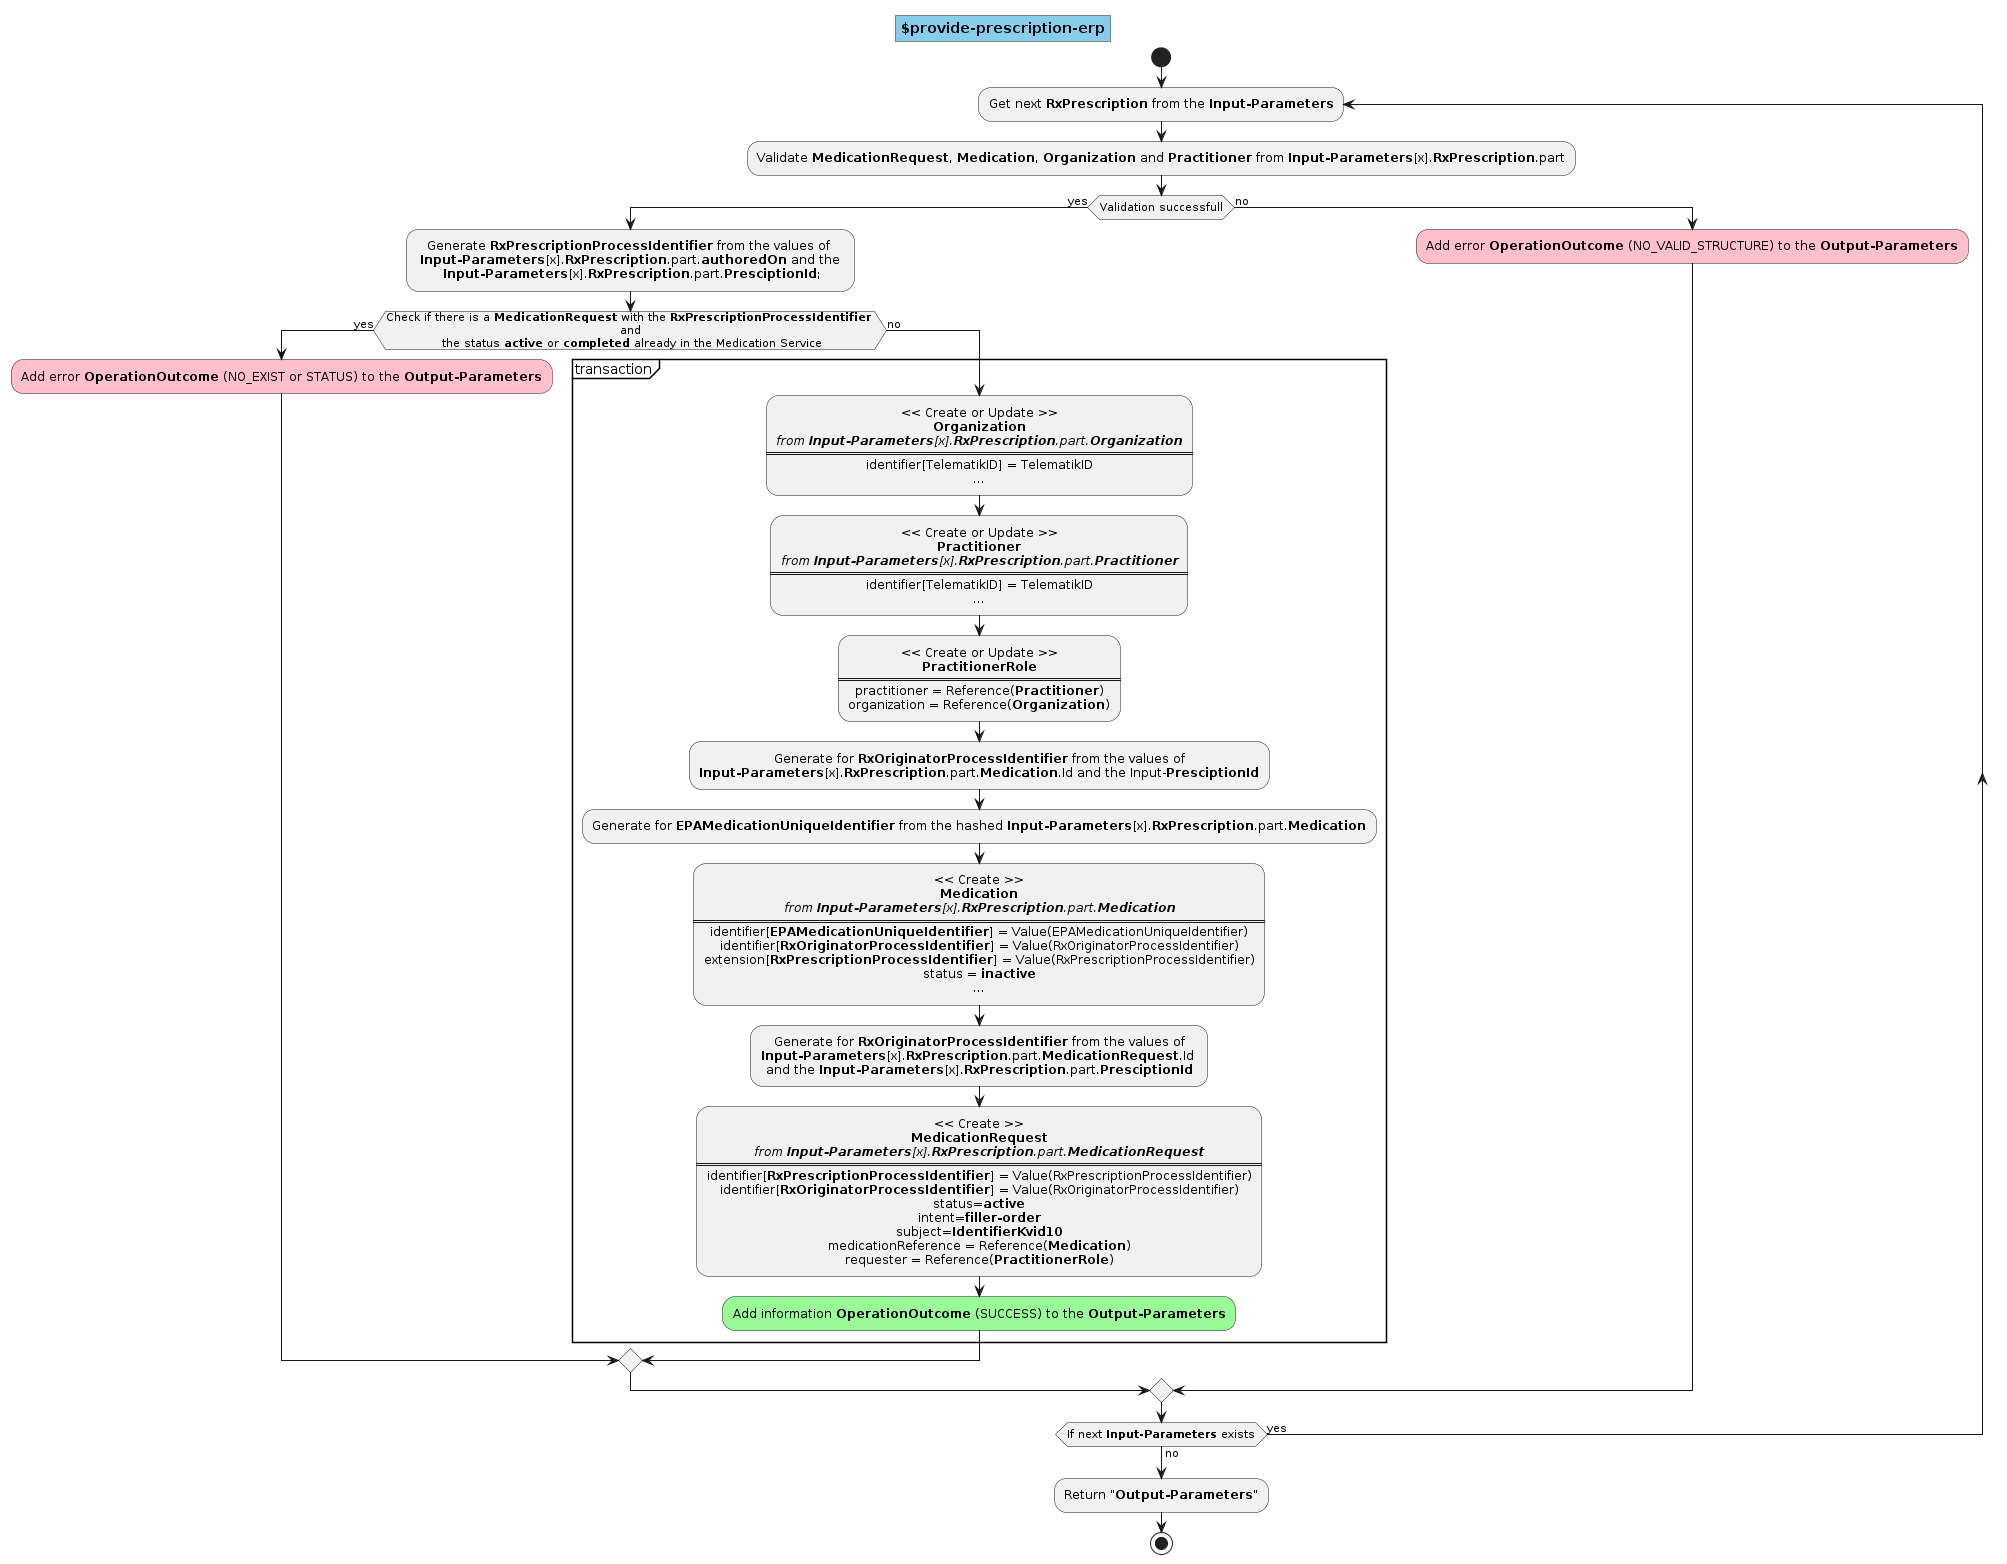

The diagram above was rendered by PlantUML. Its source (embedded in the PNG):
@startuml operation.provide-prescription-erp
skinparam defaultTextAlignment center
skinparam title {
  backgroundColor SkyBlue
  borderColor Gray
} 
title $provide-prescription-erp
start


repeat:Get next <b>RxPrescription</b> from the <b>Input-Parameters</b>;

:Validate <b>MedicationRequest</b>, <b>Medication</b>, <b>Organization</b> and <b>Practitioner</b> from <b>Input-Parameters</b>[x].<b>RxPrescription</b>.part;

if (Validation successfull) then (yes)
  
  :Generate <b>RxPrescriptionProcessIdentifier</b> from the values of \n <b>Input-Parameters</b>[x].<b>RxPrescription</b>.part.<b>authoredOn</b> and the \n <b>Input-Parameters</b>[x].<b>RxPrescription</b>.part.<b>PresciptionId</b>;;

  if(Check if there is a <b>MedicationRequest</b> with the <b>RxPrescriptionProcessIdentifier</b> \n and \n the status <b>active</b> or <b>completed</b> already in the Medication Service) then (yes)
    
    #Pink:Add error <b>OperationOutcome</b> (NO_EXIST or STATUS) to the <b>Output-Parameters</b>; 
  
  else (no)

    partition transaction {
        
      :<< Create or Update >> 
      <b>Organization</b>
      <i>from <b>Input-Parameters</b>[x].<b>RxPrescription</b>.part.<b>Organization</b></i>
      ====
      identifier[TelematikID] = TelematikID
      ...;
        
      :<< Create or Update >> 
      <b>Practitioner</b>
      <i>from <b>Input-Parameters</b>[x].<b>RxPrescription</b>.part.<b>Practitioner</b></i>
      ====
      identifier[TelematikID] = TelematikID
      ...;
        
      :<< Create or Update >> 
      <b>PractitionerRole</b>
      ====
      practitioner = Reference(<b>Practitioner</b>)
      organization = Reference(<b>Organization</b>);

      :Generate for <b>RxOriginatorProcessIdentifier</b> from the values of 
      <b>Input-Parameters</b>[x].<b>RxPrescription</b>.part.<b>Medication</b>.Id and the Input-<b>PresciptionId</b>;

      :Generate for <b>EPAMedicationUniqueIdentifier</b> from the hashed <b>Input-Parameters</b>[x].<b>RxPrescription</b>.part.<b>Medication</b>;
        
      :<< Create >>
      <b>Medication</b>
      <i>from <b>Input-Parameters</b>[x].<b>RxPrescription</b>.part.<b>Medication</b></i>
      ====
      identifier[<b>EPAMedicationUniqueIdentifier</b>] = Value(EPAMedicationUniqueIdentifier)
      identifier[<b>RxOriginatorProcessIdentifier</b>] = Value(RxOriginatorProcessIdentifier)
      extension[<b>RxPrescriptionProcessIdentifier</b>] = Value(RxPrescriptionProcessIdentifier)
      status = <b>inactive</b>
      ...;
        
      :Generate for <b>RxOriginatorProcessIdentifier</b> from the values of 
      <b>Input-Parameters</b>[x].<b>RxPrescription</b>.part.<b>MedicationRequest</b>.Id 
      and the <b>Input-Parameters</b>[x].<b>RxPrescription</b>.part.<b>PresciptionId</b>;

      :<< Create >>
      <b>MedicationRequest</b>
      <i>from <b>Input-Parameters</b>[x].<b>RxPrescription</b>.part.<b>MedicationRequest</b></i>
      ====
      identifier[<b>RxPrescriptionProcessIdentifier</b>] = Value(RxPrescriptionProcessIdentifier)
      identifier[<b>RxOriginatorProcessIdentifier</b>] = Value(RxOriginatorProcessIdentifier)
      status=<b>active</b>
      intent=<b>filler-order</b>
      subject=<b>IdentifierKvid10</b>
      medicationReference = Reference(<b>Medication</b>)
      requester = Reference(<b>PractitionerRole</b>);

      #PaleGreen:Add information <b>OperationOutcome</b> (SUCCESS) to the <b>Output-Parameters</b>;
    }

  endif

else (no)
  #Pink:Add error <b>OperationOutcome</b> (NO_VALID_STRUCTURE) to the <b>Output-Parameters</b>;
endif

repeat while (If next <b>Input-Parameters</b> exists) is (yes) not (no)
  
:Return "<b>Output-Parameters</b>";
stop  
@enduml